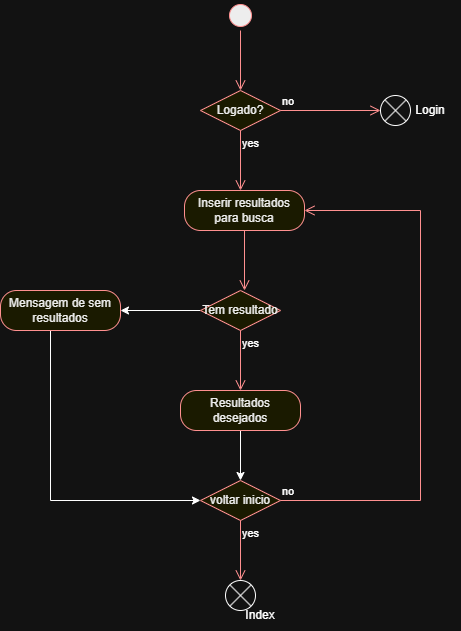

The diagram above was exported from draw.io. Its source (the exported page's mxGraphModel, read from the mxfile embedded in the PNG):
<mxGraphModel dx="1426" dy="777" grid="1" gridSize="10" guides="1" tooltips="1" connect="1" arrows="1" fold="1" page="1" pageScale="1" pageWidth="827" pageHeight="1169" math="0" shadow="0">
  <root>
    <mxCell id="0" />
    <mxCell id="1" parent="0" />
    <mxCell id="zYMpB_j1cZdA3IOsi8eK-2" parent="1" style="ellipse;html=1;shape=startState;fillColor=#000000;strokeColor=#ff0000;" value="" vertex="1">
      <mxGeometry height="30" width="30" x="395" y="120" as="geometry" />
    </mxCell>
    <mxCell id="zYMpB_j1cZdA3IOsi8eK-3" edge="1" parent="1" source="zYMpB_j1cZdA3IOsi8eK-2" style="edgeStyle=orthogonalEdgeStyle;html=1;verticalAlign=bottom;endArrow=open;endSize=8;strokeColor=#ff0000;rounded=0;" target="kPJ8LGmqHOgqE6UuatvF-1" value="">
      <mxGeometry relative="1" as="geometry">
        <mxPoint x="414" y="210" as="targetPoint" />
      </mxGeometry>
    </mxCell>
    <mxCell id="kPJ8LGmqHOgqE6UuatvF-1" parent="1" style="rhombus;whiteSpace=wrap;html=1;fontColor=#000000;fillColor=#ffffc0;strokeColor=#ff0000;" value="Logado?" vertex="1">
      <mxGeometry height="40" width="80" x="370" y="210" as="geometry" />
    </mxCell>
    <mxCell id="kPJ8LGmqHOgqE6UuatvF-2" edge="1" parent="1" source="kPJ8LGmqHOgqE6UuatvF-1" style="edgeStyle=orthogonalEdgeStyle;html=1;align=left;verticalAlign=bottom;endArrow=open;endSize=8;strokeColor=#ff0000;rounded=0;" value="no">
      <mxGeometry relative="1" x="-1" as="geometry">
        <mxPoint x="550" y="230" as="targetPoint" />
      </mxGeometry>
    </mxCell>
    <mxCell id="kPJ8LGmqHOgqE6UuatvF-3" edge="1" parent="1" source="kPJ8LGmqHOgqE6UuatvF-1" style="edgeStyle=orthogonalEdgeStyle;html=1;align=left;verticalAlign=top;endArrow=open;endSize=8;strokeColor=#ff0000;rounded=0;" value="yes">
      <mxGeometry relative="1" x="-1" as="geometry">
        <mxPoint x="410" y="310" as="targetPoint" />
      </mxGeometry>
    </mxCell>
    <mxCell id="kPJ8LGmqHOgqE6UuatvF-5" parent="1" style="rounded=1;whiteSpace=wrap;html=1;arcSize=40;fontColor=#000000;fillColor=#ffffc0;strokeColor=#ff0000;" value="Inserir resultados para busca" vertex="1">
      <mxGeometry height="40" width="120" x="354" y="310" as="geometry" />
    </mxCell>
    <mxCell id="kPJ8LGmqHOgqE6UuatvF-6" edge="1" parent="1" source="kPJ8LGmqHOgqE6UuatvF-5" style="edgeStyle=orthogonalEdgeStyle;html=1;verticalAlign=bottom;endArrow=open;endSize=8;strokeColor=#ff0000;rounded=0;" value="">
      <mxGeometry relative="1" as="geometry">
        <mxPoint x="414" y="410" as="targetPoint" />
      </mxGeometry>
    </mxCell>
    <mxCell id="DTnmaqbJebuf4myVQA9w-13" edge="1" parent="1" source="kPJ8LGmqHOgqE6UuatvF-7" style="edgeStyle=orthogonalEdgeStyle;rounded=0;orthogonalLoop=1;jettySize=auto;html=1;" target="DTnmaqbJebuf4myVQA9w-9" value="">
      <mxGeometry relative="1" as="geometry" />
    </mxCell>
    <mxCell id="kPJ8LGmqHOgqE6UuatvF-7" parent="1" style="rounded=1;whiteSpace=wrap;html=1;arcSize=40;fontColor=#000000;fillColor=#ffffc0;strokeColor=#ff0000;" value="Resultados desejados" vertex="1">
      <mxGeometry height="40" width="120" x="350" y="510" as="geometry" />
    </mxCell>
    <mxCell id="DTnmaqbJebuf4myVQA9w-3" edge="1" parent="1" source="kPJ8LGmqHOgqE6UuatvF-9" style="edgeStyle=orthogonalEdgeStyle;rounded=0;orthogonalLoop=1;jettySize=auto;html=1;" value="">
      <mxGeometry relative="1" as="geometry">
        <mxPoint x="290" y="430" as="targetPoint" />
      </mxGeometry>
    </mxCell>
    <mxCell id="kPJ8LGmqHOgqE6UuatvF-9" parent="1" style="rhombus;whiteSpace=wrap;html=1;fontColor=#000000;fillColor=#ffffc0;strokeColor=#ff0000;" value="Tem resultado" vertex="1">
      <mxGeometry height="40" width="80" x="370" y="410" as="geometry" />
    </mxCell>
    <mxCell id="kPJ8LGmqHOgqE6UuatvF-11" edge="1" parent="1" source="kPJ8LGmqHOgqE6UuatvF-9" style="edgeStyle=orthogonalEdgeStyle;html=1;align=left;verticalAlign=top;endArrow=open;endSize=8;strokeColor=#ff0000;rounded=0;" value="yes">
      <mxGeometry relative="1" x="-1" as="geometry">
        <mxPoint x="410" y="510" as="targetPoint" />
      </mxGeometry>
    </mxCell>
    <mxCell id="sUom-ywA_VNSnLHvT0y9-1" parent="1" style="shape=sumEllipse;perimeter=ellipsePerimeter;html=1;backgroundOutline=1;" value="" vertex="1">
      <mxGeometry height="30" width="30" x="550" y="215" as="geometry" />
    </mxCell>
    <mxCell id="sUom-ywA_VNSnLHvT0y9-2" parent="1" style="text;html=1;whiteSpace=wrap;strokeColor=none;fillColor=none;align=center;verticalAlign=middle;rounded=0;" value="Login" vertex="1">
      <mxGeometry height="30" width="60" x="570" y="215" as="geometry" />
    </mxCell>
    <mxCell id="DTnmaqbJebuf4myVQA9w-16" edge="1" parent="1" source="DTnmaqbJebuf4myVQA9w-5" style="edgeStyle=orthogonalEdgeStyle;rounded=0;orthogonalLoop=1;jettySize=auto;html=1;entryX=0;entryY=0.5;entryDx=0;entryDy=0;" target="DTnmaqbJebuf4myVQA9w-9">
      <mxGeometry relative="1" as="geometry">
        <Array as="points">
          <mxPoint x="220" y="620" />
        </Array>
      </mxGeometry>
    </mxCell>
    <mxCell id="DTnmaqbJebuf4myVQA9w-5" parent="1" style="rounded=1;whiteSpace=wrap;html=1;arcSize=40;fontColor=#000000;fillColor=#ffffc0;strokeColor=#ff0000;" value="Mensagem de sem resultados" vertex="1">
      <mxGeometry height="40" width="120" x="170" y="410" as="geometry" />
    </mxCell>
    <mxCell id="DTnmaqbJebuf4myVQA9w-9" parent="1" style="rhombus;whiteSpace=wrap;html=1;fontColor=#000000;fillColor=#ffffc0;strokeColor=#ff0000;" value="voltar inicio" vertex="1">
      <mxGeometry height="40" width="80" x="370" y="600" as="geometry" />
    </mxCell>
    <mxCell id="DTnmaqbJebuf4myVQA9w-10" edge="1" parent="1" source="DTnmaqbJebuf4myVQA9w-9" style="edgeStyle=orthogonalEdgeStyle;html=1;align=left;verticalAlign=bottom;endArrow=open;endSize=8;strokeColor=#ff0000;rounded=0;entryX=1;entryY=0.5;entryDx=0;entryDy=0;" target="kPJ8LGmqHOgqE6UuatvF-5" value="no">
      <mxGeometry relative="1" x="-1" as="geometry">
        <Array as="points">
          <mxPoint x="590" y="620" />
          <mxPoint x="590" y="330" />
        </Array>
        <mxPoint x="550" y="620" as="targetPoint" />
      </mxGeometry>
    </mxCell>
    <mxCell id="DTnmaqbJebuf4myVQA9w-11" edge="1" parent="1" source="DTnmaqbJebuf4myVQA9w-9" style="edgeStyle=orthogonalEdgeStyle;html=1;align=left;verticalAlign=top;endArrow=open;endSize=8;strokeColor=#ff0000;rounded=0;" value="yes">
      <mxGeometry relative="1" x="-1" as="geometry">
        <mxPoint x="410" y="700" as="targetPoint" />
      </mxGeometry>
    </mxCell>
    <mxCell id="DTnmaqbJebuf4myVQA9w-14" parent="1" style="shape=sumEllipse;perimeter=ellipsePerimeter;html=1;backgroundOutline=1;" value="" vertex="1">
      <mxGeometry height="30" width="30" x="395" y="700" as="geometry" />
    </mxCell>
    <mxCell id="DTnmaqbJebuf4myVQA9w-15" parent="1" style="text;html=1;whiteSpace=wrap;strokeColor=none;fillColor=none;align=center;verticalAlign=middle;rounded=0;" value="Index" vertex="1">
      <mxGeometry height="30" width="60" x="400" y="720" as="geometry" />
    </mxCell>
  </root>
</mxGraphModel>